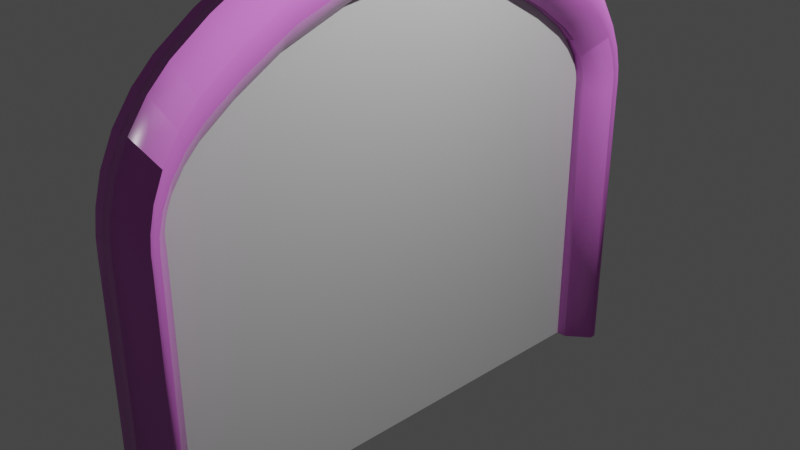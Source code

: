 # Source: Arch.blend  (saved by Blender 3.3.6; exported with 4.5.12 LTS)
import bpy
from mathutils import Matrix  # noqa: F401  (used for matrix-valued properties, if any)

bpy.ops.wm.read_factory_settings(use_empty=True)
scene = bpy.context.scene
scene.name = 'Scene'

# ---- collections
col_collection = bpy.data.collections.new('Collection'); scene.collection.children.link(col_collection)

# ---- images (referenced by path relative to the original .blend; pixels are not part of the script)
import os
ASSET_DIR = os.environ.get("B2B_ASSET_DIR", "")  # directory of the original .blend (textures are referenced by path, not embedded)
HERE = os.path.dirname(os.path.abspath(__file__))  # packed textures are extracted next to this script under _unpacked/

def load_image(name, relpath, width, height, colorspace="sRGB"):
    """Load a texture the original file referenced (path relative to the .blend, or extracted next to this script)."""
    p = next((c for c in (os.path.join(HERE, relpath), os.path.join(ASSET_DIR, relpath)) if relpath and os.path.exists(c)), "")
    if p:
        img = bpy.data.images.load(p, check_existing=True)
        img.name = name
    else:  # same state as the original file: an image datablock whose file is absent (Cycles renders it pink)
        img = bpy.data.images.new(name, width, height)
        img.source = "FILE"
        img.filepath = "//" + (relpath or name)
    img.colorspace_settings.name = colorspace
    return img
img_rock_030_rough_jpg = load_image('Rock_030_ROUGH.jpg', 'textures/Rock_030_ROUGH.jpg', 1024, 1024, 'sRGB')
img_rock_030_occ_jpg = load_image('Rock_030_OCC.jpg', 'textures/Rock_030_OCC.jpg', 1024, 1024, 'sRGB')
img_rock_030_color_jpg = load_image('Rock_030_COLOR.jpg', 'textures/Rock_030_COLOR.jpg', 1024, 1024, 'sRGB')
img_rock_030_norm_jpg = load_image('Rock_030_NORM.jpg', 'textures/Rock_030_NORM.jpg', 1024, 1024, 'sRGB')
img_rock_030_disp_png = load_image('Rock_030_DISP.png', 'textures/Rock_030_DISP.png', 1024, 1024, 'sRGB')

# ---- materials (node trees are filled in below, after node groups)
mat_stone = bpy.data.materials.new('Stone')
mat_stone.use_transparent_shadow = False
mat_portal = bpy.data.materials.new('Portal')
mat_portal.use_transparent_shadow = False

# ---- material node trees
mat_stone.use_nodes = True; mat_stone.node_tree.nodes.clear()
_N = mat_stone.node_tree.nodes; _L = mat_stone.node_tree.links
n0 = _N.new('ShaderNodeBsdfPrincipled'); n0.name = 'Principled BSDF'; n0.location = (10, 300)
n0.distribution = 'GGX'
n0.subsurface_method = 'RANDOM_WALK_SKIN'
n0.inputs[3].default_value = 1.45
n0.inputs[27].default_value = (0.0, 0.0, 0.0, 1.0)
n0.inputs[28].default_value = 1.0
n1 = _N.new('ShaderNodeOutputMaterial'); n1.name = 'Material Output'; n1.location = (300, 300)
n2 = _N.new('ShaderNodeNormalMap'); n2.name = 'Normal Map'; n2.location = (-217, -205)
n3 = _N.new('ShaderNodeTexImage'); n3.name = 'Image Texture.002'; n3.location = (-439, 94)
n3.image = img_rock_030_rough_jpg
n4 = _N.new('ShaderNodeMix'); n4.name = 'Mix'; n4.location = (-203, 333)
n4.data_type = 'RGBA'
n4.blend_type = 'MULTIPLY'
n5 = _N.new('ShaderNodeTexImage'); n5.name = 'Image Texture.003'; n5.location = (-705, 183)
n5.image = img_rock_030_occ_jpg
n6 = _N.new('ShaderNodeMix'); n6.name = 'Mix.001'; n6.location = (-454, 402)
n6.data_type = 'RGBA'
n7 = _N.new('ShaderNodeTexImage'); n7.name = 'Image Texture.004'; n7.location = (-967, 336)
n7.image = img_rock_030_color_jpg
n8 = _N.new('ShaderNodeRGBCurve'); n8.name = 'RGB Curves'; n8.location = (-952, 712)
n8.mapping.update()
n9 = _N.new('ShaderNodeTexImage'); n9.name = 'Image Texture'; n9.location = (-665, -188)
n9.image = img_rock_030_norm_jpg
n10 = _N.new('ShaderNodeTexImage'); n10.name = 'Image Texture.001'; n10.location = (-567, -508)
n10.image = img_rock_030_disp_png
n11 = _N.new('ShaderNodeDisplacement'); n11.name = 'Displacement'; n11.location = (-239, -417)
n11.inputs[2].default_value = 1.0
n12 = _N.new('ShaderNodeTexCoord'); n12.name = 'Texture Coordinate'; n12.location = (-1458, 73)
n13 = _N.new('ShaderNodeMapping'); n13.name = 'Mapping'; n13.location = (-1258, 100)
_L.new(n0.outputs[0], n1.inputs[0])
_L.new(n9.outputs[0], n2.inputs[1])
_L.new(n2.outputs[0], n0.inputs[5])
_L.new(n11.outputs[0], n1.inputs[2])
_L.new(n10.outputs[0], n11.inputs[0])
_L.new(n3.outputs[0], n0.inputs[2])
_L.new(n4.outputs[2], n0.inputs[0])
_L.new(n5.outputs[0], n4.inputs[7])
_L.new(n6.outputs[2], n4.inputs[6])
_L.new(n7.outputs[0], n6.inputs[7])
_L.new(n8.outputs[0], n6.inputs[6])
_L.new(n12.outputs[2], n13.inputs[0])
_L.new(n13.outputs[0], n7.inputs[0])
_L.new(n13.outputs[0], n5.inputs[0])
_L.new(n13.outputs[0], n3.inputs[0])
_L.new(n13.outputs[0], n9.inputs[0])
_L.new(n13.outputs[0], n10.inputs[0])
n1.is_active_output = True
mat_portal.use_nodes = True; mat_portal.node_tree.nodes.clear()
_N = mat_portal.node_tree.nodes; _L = mat_portal.node_tree.links
n0 = _N.new('ShaderNodeBsdfPrincipled'); n0.name = 'Principled BSDF'; n0.location = (10, 300)
n0.distribution = 'GGX'
n0.subsurface_method = 'RANDOM_WALK_SKIN'
n0.inputs[3].default_value = 1.45
n0.inputs[27].default_value = (0.0, 0.0, 0.0, 1.0)
n0.inputs[28].default_value = 1.0
n1 = _N.new('ShaderNodeOutputMaterial'); n1.name = 'Material Output'; n1.location = (300, 300)
_L.new(n0.outputs[0], n1.inputs[0])
n1.is_active_output = True

# ---- world
world_world = bpy.data.worlds.new('World'); scene.world = world_world
world_world.use_nodes = True; world_world.node_tree.nodes.clear()
_N = world_world.node_tree.nodes; _L = world_world.node_tree.links
n0 = _N.new('ShaderNodeOutputWorld'); n0.name = 'World Output'; n0.location = (300, 300)
n1 = _N.new('ShaderNodeBackground'); n1.name = 'Background'; n1.location = (10, 300)
n1.inputs[0].default_value = (0.05088, 0.05088, 0.05088, 1.0)
_L.new(n1.outputs[0], n0.inputs[0])
n0.is_active_output = True
world_world.color = (0.05088, 0.05088, 0.05088)
world_world.use_sun_shadow = False
world_world.sun_shadow_jitter_overblur = 0.0

# ---- cameras
cam_camera = bpy.data.cameras.new('Camera')
cam_camera.clip_end = 100.0
cam_camera.ortho_scale = 7.314

# ---- lights
light_light = bpy.data.lights.new('Light', 'POINT')
light_light.transmission_factor = 0.0
light_light.energy = 1000.0
light_light.shadow_soft_size = 0.1
light_light.shadow_maximum_resolution = 0.006
light_light.use_absolute_resolution = True

# ---- meshes
me_cube_013 = bpy.data.meshes.new('Cube.013')
me_cube_013.from_pydata([(0.0, 2.75, -2.528), (0.0, 2.75, 0.6965), (0.0, 3.25, -2.528), (0.0, 3.25, 0.6965), (0.0, 2.753, 0.7582), (0.0, 3.247, 0.8887), (0.0, 2.751, 0.8359), (0.0, 3.215, 1.136), (0.0, 2.726, 0.9682), (0.0, 3.133, 1.437), (0.0, 2.654, 1.149), (0.0, 2.987, 1.749), (0.0, 2.515, 1.357), (0.0, 2.78, 2.04), (0.0, 2.347, 1.53), (0.0, 2.552, 2.266), (0.0, 1.981, 1.797), (0.0, 2.15, 2.556), (0.0, 1.449, 2.108), (0.0, 1.558, 2.894), (0.0, 0.6251, 2.41), (0.0, 0.6662, 3.213), (0.0, 0.2487, 2.461), (0.0, 0.2513, 3.267), (0.429, 0.0, 2.768), (0.429, 0.1542, 2.767), (0.0, 0.0, 2.463), (0.0, 0.0, 3.269), (0.429, 0.1548, 2.964), (0.429, 0.0, 2.967), (0.3656, 2.957, -2.528), (0.1165, 2.75, -2.528), (0.3656, 2.955, 0.6965), (0.1165, 2.75, 0.6965), (0.1165, 3.25, -2.528), (0.3656, 3.034, -2.528), (0.1165, 3.25, 0.6965), (0.3656, 3.036, 0.6965), (0.1165, 3.247, 0.8887), (0.3656, 3.038, 0.8334), (0.3656, 2.956, 0.8119), (0.1165, 2.753, 0.7582), (0.1165, 3.215, 1.136), (0.3656, 3.022, 1.011), (0.3656, 2.944, 0.9605), (0.1165, 2.751, 0.8359), (0.1165, 3.133, 1.437), (0.3656, 2.967, 1.246), (0.3656, 2.894, 1.162), (0.1165, 2.726, 0.9682), (0.1165, 2.987, 1.749), (0.3656, 2.855, 1.512), (0.3656, 2.788, 1.391), (0.1165, 2.654, 1.149), (0.1165, 2.78, 2.04), (0.3656, 2.678, 1.779), (0.3656, 2.618, 1.623), (0.1165, 2.515, 1.357), (0.1165, 2.552, 2.266), (0.3656, 2.476, 1.993), (0.3656, 2.425, 1.807), (0.1165, 2.347, 1.53), (0.1165, 2.15, 2.556), (0.3656, 2.089, 2.282), (0.3656, 2.043, 2.073), (0.1165, 1.981, 1.797), (0.1165, 1.558, 2.894), (0.3656, 1.52, 2.617), (0.3656, 1.488, 2.388), (0.1165, 1.449, 2.108), (0.1165, 0.6662, 3.213), (0.3656, 0.6519, 2.933), (0.3656, 0.6396, 2.692), (0.1165, 0.6251, 2.41), (0.1165, 0.2513, 3.267), (0.3656, 0.2504, 2.989), (0.3656, 0.2496, 2.742), (0.1165, 0.2487, 2.461), (0.3656, 0.0, 2.992), (0.1165, 0.0, 3.269), (0.1165, 0.0, 2.463), (0.3656, 0.0, 2.743), (0.429, 0.2504, 2.989), (0.429, 0.2496, 2.742), (0.429, 0.0, 2.743), (0.429, 0.0, 2.992), (0.4071, 0.1548, 2.964), (0.4071, 0.1542, 2.767), (0.4071, 0.0, 2.768), (0.4071, 0.0, 2.967), (-0.429, 0.0, 2.768), (-0.429, 0.1542, 2.767), (-0.429, 0.1548, 2.964), (-0.429, 0.0, 2.967), (-0.3656, 2.957, -2.528), (-0.1165, 2.75, -2.528), (-0.3656, 2.955, 0.6965), (-0.1165, 2.75, 0.6965), (-0.1165, 3.25, -2.528), (-0.3656, 3.034, -2.528), (-0.1165, 3.25, 0.6965), (-0.3656, 3.036, 0.6965), (-0.1165, 3.247, 0.8887), (-0.3656, 3.038, 0.8334), (-0.3656, 2.956, 0.8119), (-0.1165, 2.753, 0.7582), (-0.1165, 3.215, 1.136), (-0.3656, 3.022, 1.011), (-0.3656, 2.944, 0.9605), (-0.1165, 2.751, 0.8359), (-0.1165, 3.133, 1.437), (-0.3656, 2.967, 1.246), (-0.3656, 2.894, 1.162), (-0.1165, 2.726, 0.9682), (-0.1165, 2.987, 1.749), (-0.3656, 2.855, 1.512), (-0.3656, 2.788, 1.391), (-0.1165, 2.654, 1.149), (-0.1165, 2.78, 2.04), (-0.3656, 2.678, 1.779), (-0.3656, 2.618, 1.623), (-0.1165, 2.515, 1.357), (-0.1165, 2.552, 2.266), (-0.3656, 2.476, 1.993), (-0.3656, 2.425, 1.807), (-0.1165, 2.347, 1.53), (-0.1165, 2.15, 2.556), (-0.3656, 2.089, 2.282), (-0.3656, 2.043, 2.073), (-0.1165, 1.981, 1.797), (-0.1165, 1.558, 2.894), (-0.3656, 1.52, 2.617), (-0.3656, 1.488, 2.388), (-0.1165, 1.449, 2.108), (-0.1165, 0.6662, 3.213), (-0.3656, 0.6519, 2.933), (-0.3656, 0.6396, 2.692), (-0.1165, 0.6251, 2.41), (-0.1165, 0.2513, 3.267), (-0.3656, 0.2504, 2.989), (-0.3656, 0.2496, 2.742), (-0.1165, 0.2487, 2.461), (-0.3656, 0.0, 2.992), (-0.1165, 0.0, 3.269), (-0.1165, 0.0, 2.463), (-0.3656, 0.0, 2.743), (-0.429, 0.2504, 2.989), (-0.429, 0.2496, 2.742), (-0.429, 0.0, 2.743), (-0.429, 0.0, 2.992), (-0.4071, 0.1548, 2.964), (-0.4071, 0.1542, 2.767), (-0.4071, 0.0, 2.768), (-0.4071, 0.0, 2.967), (0.0, -2.75, -2.528), (0.0, -2.75, 0.6965), (0.0, -3.25, -2.528), (0.0, -3.25, 0.6965), (0.0, -2.753, 0.7582), (0.0, -3.247, 0.8887), (0.0, -2.751, 0.8359), (0.0, -3.215, 1.136), (0.0, -2.726, 0.9682), (0.0, -3.133, 1.437), (0.0, -2.654, 1.149), (0.0, -2.987, 1.749), (0.0, -2.515, 1.357), (0.0, -2.78, 2.04), (0.0, -2.347, 1.53), (0.0, -2.552, 2.266), (0.0, -1.981, 1.797), (0.0, -2.15, 2.556), (0.0, -1.449, 2.108), (0.0, -1.558, 2.894), (0.0, -0.6251, 2.41), (0.0, -0.6662, 3.213), (0.0, -0.2487, 2.461), (0.0, -0.2513, 3.267), (0.429, -0.1542, 2.767), (0.429, -0.1548, 2.964), (0.3656, -2.957, -2.528), (0.1165, -2.75, -2.528), (0.3656, -2.955, 0.6965), (0.1165, -2.75, 0.6965), (0.1165, -3.25, -2.528), (0.3656, -3.034, -2.528), (0.1165, -3.25, 0.6965), (0.3656, -3.036, 0.6965), (0.1165, -3.247, 0.8887), (0.3656, -3.038, 0.8334), (0.3656, -2.956, 0.8119), (0.1165, -2.753, 0.7582), (0.1165, -3.215, 1.136), (0.3656, -3.022, 1.011), (0.3656, -2.944, 0.9605), (0.1165, -2.751, 0.8359), (0.1165, -3.133, 1.437), (0.3656, -2.967, 1.246), (0.3656, -2.894, 1.162), (0.1165, -2.726, 0.9682), (0.1165, -2.987, 1.749), (0.3656, -2.855, 1.512), (0.3656, -2.788, 1.391), (0.1165, -2.654, 1.149), (0.1165, -2.78, 2.04), (0.3656, -2.678, 1.779), (0.3656, -2.618, 1.623), (0.1165, -2.515, 1.357), (0.1165, -2.552, 2.266), (0.3656, -2.476, 1.993), (0.3656, -2.425, 1.807), (0.1165, -2.347, 1.53), (0.1165, -2.15, 2.556), (0.3656, -2.089, 2.282), (0.3656, -2.043, 2.073), (0.1165, -1.981, 1.797), (0.1165, -1.558, 2.894), (0.3656, -1.52, 2.617), (0.3656, -1.488, 2.388), (0.1165, -1.449, 2.108), (0.1165, -0.6662, 3.213), (0.3656, -0.6519, 2.933), (0.3656, -0.6396, 2.692), (0.1165, -0.6251, 2.41), (0.1165, -0.2513, 3.267), (0.3656, -0.2504, 2.989), (0.3656, -0.2496, 2.742), (0.1165, -0.2487, 2.461), (0.429, -0.2504, 2.989), (0.429, -0.2496, 2.742), (0.4071, -0.1548, 2.964), (0.4071, -0.1542, 2.767), (-0.429, -0.1542, 2.767), (-0.429, -0.1548, 2.964), (-0.3656, -2.957, -2.528), (-0.1165, -2.75, -2.528), (-0.3656, -2.955, 0.6965), (-0.1165, -2.75, 0.6965), (-0.1165, -3.25, -2.528), (-0.3656, -3.034, -2.528), (-0.1165, -3.25, 0.6965), (-0.3656, -3.036, 0.6965), (-0.1165, -3.247, 0.8887), (-0.3656, -3.038, 0.8334), (-0.3656, -2.956, 0.8119), (-0.1165, -2.753, 0.7582), (-0.1165, -3.215, 1.136), (-0.3656, -3.022, 1.011), (-0.3656, -2.944, 0.9605), (-0.1165, -2.751, 0.8359), (-0.1165, -3.133, 1.437), (-0.3656, -2.967, 1.246), (-0.3656, -2.894, 1.162), (-0.1165, -2.726, 0.9682), (-0.1165, -2.987, 1.749), (-0.3656, -2.855, 1.512), (-0.3656, -2.788, 1.391), (-0.1165, -2.654, 1.149), (-0.1165, -2.78, 2.04), (-0.3656, -2.678, 1.779), (-0.3656, -2.618, 1.623), (-0.1165, -2.515, 1.357), (-0.1165, -2.552, 2.266), (-0.3656, -2.476, 1.993), (-0.3656, -2.425, 1.807), (-0.1165, -2.347, 1.53), (-0.1165, -2.15, 2.556), (-0.3656, -2.089, 2.282), (-0.3656, -2.043, 2.073), (-0.1165, -1.981, 1.797), (-0.1165, -1.558, 2.894), (-0.3656, -1.52, 2.617), (-0.3656, -1.488, 2.388), (-0.1165, -1.449, 2.108), (-0.1165, -0.6662, 3.213), (-0.3656, -0.6519, 2.933), (-0.3656, -0.6396, 2.692), (-0.1165, -0.6251, 2.41), (-0.1165, -0.2513, 3.267), (-0.3656, -0.2504, 2.989), (-0.3656, -0.2496, 2.742), (-0.1165, -0.2487, 2.461), (-0.429, -0.2504, 2.989), (-0.429, -0.2496, 2.742), (-0.4071, -0.1548, 2.964), (-0.4071, -0.1542, 2.767)], [], [(0, 1, 3, 2), (36, 3, 5, 38), (31, 33, 1, 0), (32, 37, 39, 40), (35, 37, 32, 30), (3, 1, 4, 5), (42, 7, 9, 46), (2, 3, 36, 34), (38, 5, 7, 42), (1, 33, 41, 4), (6, 45, 49, 8), (40, 39, 43, 44), (4, 41, 45, 6), (5, 4, 6, 7), (9, 8, 10, 11), (7, 6, 8, 9), (46, 9, 11, 50), (44, 43, 47, 48), (54, 13, 15, 58), (50, 11, 13, 54), (48, 47, 51, 52), (8, 49, 53, 10), (12, 57, 61, 14), (52, 51, 55, 56), (10, 53, 57, 12), (11, 10, 12, 13), (62, 17, 19, 66), (13, 12, 14, 15), (58, 15, 17, 62), (56, 55, 59, 60), (64, 63, 67, 68), (60, 59, 63, 64), (14, 61, 65, 16), (15, 14, 16, 17), (18, 69, 73, 20), (16, 65, 69, 18), (17, 16, 18, 19), (66, 19, 21, 70), (74, 23, 27, 79), (19, 18, 20, 21), (70, 21, 23, 74), (68, 67, 71, 72), (22, 77, 80, 26), (72, 71, 75, 76), (20, 73, 77, 22), (21, 20, 22, 23), (23, 22, 26, 27), (78, 79, 27, 26, 80, 81), (37, 35, 34, 36), (33, 31, 30, 32), (32, 40, 41, 33), (39, 37, 36, 38), (40, 44, 45, 41), (43, 39, 38, 42), (42, 46, 47, 43), (49, 45, 44, 48), (48, 52, 53, 49), (51, 47, 46, 50), (52, 56, 57, 53), (55, 51, 50, 54), (54, 58, 59, 55), (61, 57, 56, 60), (60, 64, 65, 61), (63, 59, 58, 62), (67, 63, 62, 66), (69, 65, 64, 68), (66, 70, 71, 67), (73, 69, 68, 72), (72, 76, 77, 73), (75, 71, 70, 74), (74, 79, 78, 75), (80, 77, 76, 81), (2, 34, 35, 30, 31, 0), (75, 78, 85, 82), (76, 75, 82, 83), (81, 76, 83, 84), (28, 25, 83, 82), (25, 24, 84, 83), (29, 28, 82, 85), (87, 86, 89, 88), (24, 25, 87, 88), (28, 29, 89, 86), (25, 28, 86, 87), (100, 102, 5, 3), (95, 0, 1, 97), (96, 104, 103, 101), (99, 94, 96, 101), (106, 110, 9, 7), (2, 98, 100, 3), (102, 106, 7, 5), (1, 4, 105, 97), (6, 8, 113, 109), (104, 108, 107, 103), (4, 6, 109, 105), (110, 114, 11, 9), (108, 112, 111, 107), (118, 122, 15, 13), (114, 118, 13, 11), (112, 116, 115, 111), (8, 10, 117, 113), (12, 14, 125, 121), (116, 120, 119, 115), (10, 12, 121, 117), (126, 130, 19, 17), (122, 126, 17, 15), (120, 124, 123, 119), (128, 132, 131, 127), (124, 128, 127, 123), (14, 16, 129, 125), (18, 20, 137, 133), (16, 18, 133, 129), (130, 134, 21, 19), (138, 143, 27, 23), (134, 138, 23, 21), (132, 136, 135, 131), (22, 26, 144, 141), (136, 140, 139, 135), (20, 22, 141, 137), (142, 145, 144, 26, 27, 143), (101, 100, 98, 99), (97, 96, 94, 95), (96, 97, 105, 104), (103, 102, 100, 101), (104, 105, 109, 108), (107, 106, 102, 103), (106, 107, 111, 110), (113, 112, 108, 109), (112, 113, 117, 116), (115, 114, 110, 111), (116, 117, 121, 120), (119, 118, 114, 115), (118, 119, 123, 122), (125, 124, 120, 121), (124, 125, 129, 128), (127, 126, 122, 123), (131, 130, 126, 127), (133, 132, 128, 129), (130, 131, 135, 134), (137, 136, 132, 133), (136, 137, 141, 140), (139, 138, 134, 135), (138, 139, 142, 143), (144, 145, 140, 141), (2, 0, 95, 94, 99, 98), (139, 146, 149, 142), (140, 147, 146, 139), (145, 148, 147, 140), (92, 146, 147, 91), (91, 147, 148, 90), (93, 149, 146, 92), (151, 152, 153, 150), (90, 152, 151, 91), (92, 150, 153, 93), (91, 151, 150, 92), (154, 156, 157, 155), (186, 188, 159, 157), (181, 154, 155, 183), (182, 190, 189, 187), (185, 180, 182, 187), (157, 159, 158, 155), (192, 196, 163, 161), (156, 184, 186, 157), (188, 192, 161, 159), (155, 158, 191, 183), (160, 162, 199, 195), (190, 194, 193, 189), (158, 160, 195, 191), (159, 161, 160, 158), (163, 165, 164, 162), (161, 163, 162, 160), (196, 200, 165, 163), (194, 198, 197, 193), (204, 208, 169, 167), (200, 204, 167, 165), (198, 202, 201, 197), (162, 164, 203, 199), (166, 168, 211, 207), (202, 206, 205, 201), (164, 166, 207, 203), (165, 167, 166, 164), (212, 216, 173, 171), (167, 169, 168, 166), (208, 212, 171, 169), (206, 210, 209, 205), (214, 218, 217, 213), (210, 214, 213, 209), (168, 170, 215, 211), (169, 171, 170, 168), (172, 174, 223, 219), (170, 172, 219, 215), (171, 173, 172, 170), (216, 220, 175, 173), (224, 79, 27, 177), (173, 175, 174, 172), (220, 224, 177, 175), (218, 222, 221, 217), (176, 26, 80, 227), (222, 226, 225, 221), (174, 176, 227, 223), (175, 177, 176, 174), (177, 27, 26, 176), (187, 186, 184, 185), (183, 182, 180, 181), (182, 183, 191, 190), (189, 188, 186, 187), (190, 191, 195, 194), (193, 192, 188, 189), (192, 193, 197, 196), (199, 198, 194, 195), (198, 199, 203, 202), (201, 200, 196, 197), (202, 203, 207, 206), (205, 204, 200, 201), (204, 205, 209, 208), (211, 210, 206, 207), (210, 211, 215, 214), (213, 212, 208, 209), (217, 216, 212, 213), (219, 218, 214, 215), (216, 217, 221, 220), (223, 222, 218, 219), (222, 223, 227, 226), (225, 224, 220, 221), (224, 225, 78, 79), (80, 81, 226, 227), (156, 154, 181, 180, 185, 184), (225, 228, 85, 78), (226, 229, 228, 225), (81, 84, 229, 226), (179, 228, 229, 178), (178, 229, 84, 24), (29, 85, 228, 179), (231, 88, 89, 230), (24, 88, 231, 178), (179, 230, 89, 29), (178, 231, 230, 179), (240, 157, 159, 242), (235, 237, 155, 154), (236, 241, 243, 244), (239, 241, 236, 234), (246, 161, 163, 250), (156, 157, 240, 238), (242, 159, 161, 246), (155, 237, 245, 158), (160, 249, 253, 162), (244, 243, 247, 248), (158, 245, 249, 160), (250, 163, 165, 254), (248, 247, 251, 252), (258, 167, 169, 262), (254, 165, 167, 258), (252, 251, 255, 256), (162, 253, 257, 164), (166, 261, 265, 168), (256, 255, 259, 260), (164, 257, 261, 166), (266, 171, 173, 270), (262, 169, 171, 266), (260, 259, 263, 264), (268, 267, 271, 272), (264, 263, 267, 268), (168, 265, 269, 170), (172, 273, 277, 174), (170, 269, 273, 172), (270, 173, 175, 274), (278, 177, 27, 143), (274, 175, 177, 278), (272, 271, 275, 276), (176, 281, 144, 26), (276, 275, 279, 280), (174, 277, 281, 176), (241, 239, 238, 240), (237, 235, 234, 236), (236, 244, 245, 237), (243, 241, 240, 242), (244, 248, 249, 245), (247, 243, 242, 246), (246, 250, 251, 247), (253, 249, 248, 252), (252, 256, 257, 253), (255, 251, 250, 254), (256, 260, 261, 257), (259, 255, 254, 258), (258, 262, 263, 259), (265, 261, 260, 264), (264, 268, 269, 265), (267, 263, 262, 266), (271, 267, 266, 270), (273, 269, 268, 272), (270, 274, 275, 271), (277, 273, 272, 276), (276, 280, 281, 277), (279, 275, 274, 278), (278, 143, 142, 279), (144, 281, 280, 145), (156, 238, 239, 234, 235, 154), (279, 142, 149, 282), (280, 279, 282, 283), (145, 280, 283, 148), (233, 232, 283, 282), (232, 90, 148, 283), (93, 233, 282, 149), (285, 284, 153, 152), (90, 232, 285, 152), (233, 93, 153, 284), (232, 233, 284, 285), (0, 154, 155, 158, 160, 162, 164, 166, 168, 170, 172, 174, 176, 26, 22, 20, 18, 16, 14, 12, 10, 8, 6, 4, 1)])
me_cube_013.polygons.foreach_set('use_smooth', [1, 1, 1, 1, 1, 1, 1, 1, 1, 1, 1, 1, 1, 1, 1, 1, 1, 1, 1, 1, 1, 1, 1, 1, 1, 1, 1, 1, 1, 1, 1, 1, 1, 1, 1, 1, 1, 1, 1, 1, 1, 1, 1, 1, 1, 1, 1, 1, 1, 1, 1, 1, 1, 1, 1, 1, 1, 1, 1, 1, 1, 1, 1, 1, 1, 1, 1, 1, 1, 1, 1, 1, 1, 1, 1, 1, 1, 1, 1, 1, 1, 1, 1, 1, 1, 1, 1, 1, 1, 1, 1, 1, 1, 1, 1, 1, 1, 1, 1, 1, 1, 1, 1, 1, 1, 1, 1, 1, 1, 1, 1, 1, 1, 1, 1, 1, 1, 1, 1, 1, 1, 1, 1, 1, 1, 1, 1, 1, 1, 1, 1, 1, 1, 1, 1, 1, 1, 1, 1, 1, 1, 1, 1, 1, 1, 1, 1, 1, 1, 1, 1, 1, 1, 1, 1, 1, 1, 1, 1, 1, 1, 1, 1, 1, 1, 1, 1, 1, 1, 1, 1, 1, 1, 1, 1, 1, 1, 1, 1, 1, 1, 1, 1, 1, 1, 1, 1, 1, 1, 1, 1, 1, 1, 1, 1, 1, 1, 1, 1, 1, 1, 1, 1, 1, 1, 1, 1, 1, 1, 1, 1, 1, 1, 1, 1, 1, 1, 1, 1, 1, 1, 1, 1, 1, 1, 1, 1, 1, 1, 1, 1, 1, 1, 1, 1, 1, 1, 1, 1, 1, 1, 1, 1, 1, 1, 1, 1, 1, 1, 1, 1, 1, 1, 1, 1, 1, 1, 1, 1, 1, 1, 1, 1, 1, 1, 1, 1, 1, 1, 1, 1, 1, 1, 1, 1, 1, 1, 1, 1, 1, 1, 1, 1, 1, 1, 1, 1, 1, 1, 1, 1, 1, 1, 1, 1, 1, 1, 1, 1, 1, 1, 1, 1, 1, 1, 1, 0])
me_cube_013.polygons.foreach_set('material_index', [0, 0, 0, 0, 0, 0, 0, 0, 0, 0, 0, 0, 0, 0, 0, 0, 0, 0, 0, 0, 0, 0, 0, 0, 0, 0, 0, 0, 0, 0, 0, 0, 0, 0, 0, 0, 0, 0, 0, 0, 0, 0, 0, 0, 0, 0, 0, 0, 0, 0, 0, 0, 0, 0, 0, 0, 0, 0, 0, 0, 0, 0, 0, 0, 0, 0, 0, 0, 0, 0, 0, 0, 0, 0, 0, 0, 0, 0, 0, 0, 0, 0, 0, 0, 0, 0, 0, 0, 0, 0, 0, 0, 0, 0, 0, 0, 0, 0, 0, 0, 0, 0, 0, 0, 0, 0, 0, 0, 0, 0, 0, 0, 0, 0, 0, 0, 0, 0, 0, 0, 0, 0, 0, 0, 0, 0, 0, 0, 0, 0, 0, 0, 0, 0, 0, 0, 0, 0, 0, 0, 0, 0, 0, 0, 0, 0, 0, 0, 0, 0, 0, 0, 0, 0, 0, 0, 0, 0, 0, 0, 0, 0, 0, 0, 0, 0, 0, 0, 0, 0, 0, 0, 0, 0, 0, 0, 0, 0, 0, 0, 0, 0, 0, 0, 0, 0, 0, 0, 0, 0, 0, 0, 0, 0, 0, 0, 0, 0, 0, 0, 0, 0, 0, 0, 0, 0, 0, 0, 0, 0, 0, 0, 0, 0, 0, 0, 0, 0, 0, 0, 0, 0, 0, 0, 0, 0, 0, 0, 0, 0, 0, 0, 0, 0, 0, 0, 0, 0, 0, 0, 0, 0, 0, 0, 0, 0, 0, 0, 0, 0, 0, 0, 0, 0, 0, 0, 0, 0, 0, 0, 0, 0, 0, 0, 0, 0, 0, 0, 0, 0, 0, 0, 0, 0, 0, 0, 0, 0, 0, 0, 0, 0, 0, 0, 0, 0, 0, 0, 0, 0, 0, 0, 0, 0, 0, 0, 0, 0, 0, 0, 0, 0, 0, 0, 0, 0, 1])
_uv = me_cube_013.uv_layers.new(name='UVMap')
_uv.uv.foreach_set('vector', [0.3418, 0.03631, 0.1077, 0.4612, 0.04178, 0.4249, 0.2759, 0.0, 0.7112, 0.4804, 0.7287, 0.4804, 0.7287, 0.5091, 0.7112, 0.5091, 0.7662, 0.5875, 0.7662, 0.1037, 0.7838, 0.1037, 0.7838, 0.5875, 0.4266, 0.5597, 0.4162, 0.5659, 0.4055, 0.5483, 0.4177, 0.5449, 0.6637, 0.9832, 0.4162, 0.5659, 0.4266, 0.5597, 0.6737, 0.9773, 0.04178, 0.4249, 0.1077, 0.4612, 0.1028, 0.4691, 0.02826, 0.4505, 0.7112, 0.5466, 0.7287, 0.5466, 0.7287, 0.5932, 0.7112, 0.5932, 0.7287, 0.0, 0.7287, 0.4804, 0.7112, 0.4804, 0.7112, 0.0, 0.7112, 0.5091, 0.7287, 0.5091, 0.7287, 0.5466, 0.7112, 0.5466, 0.7838, 0.1037, 0.7662, 0.1037, 0.7662, 0.09447, 0.7838, 0.09447, 0.7838, 0.0828, 0.7662, 0.0828, 0.7662, 0.06266, 0.7838, 0.06266, 0.4177, 0.5449, 0.4055, 0.5483, 0.3939, 0.5241, 0.4079, 0.5247, 0.7838, 0.09447, 0.7662, 0.09447, 0.7662, 0.0828, 0.7838, 0.0828, 0.02826, 0.4505, 0.1028, 0.4691, 0.09736, 0.4795, 0.0144, 0.4854, 0.003432, 0.5311, 0.09108, 0.4988, 0.08756, 0.5278, 0.0, 0.5827, 0.0144, 0.4854, 0.09736, 0.4795, 0.09108, 0.4988, 0.003432, 0.5311, 0.7112, 0.5932, 0.7287, 0.5932, 0.7287, 0.6428, 0.7112, 0.6428, 0.4079, 0.5247, 0.3939, 0.5241, 0.3829, 0.4895, 0.3989, 0.4948, 0.7838, 0.0, 0.8013, 0.0, 0.8013, 0.03951, 0.7838, 0.03951, 0.7112, 0.6428, 0.7287, 0.6428, 0.7287, 0.6905, 0.7112, 0.6905, 0.3989, 0.4948, 0.3829, 0.4895, 0.3771, 0.4465, 0.3951, 0.457, 0.7838, 0.06266, 0.7662, 0.06266, 0.7662, 0.03476, 0.7838, 0.03476, 0.8013, 0.0, 0.8188, 0.0, 0.8188, 0.02873, 0.8013, 0.02873, 0.3951, 0.457, 0.3771, 0.4465, 0.3795, 0.3984, 0.3992, 0.4139, 0.7838, 0.03476, 0.7662, 0.03476, 0.7662, 0.001882, 0.7838, 0.001882, 0.0, 0.5827, 0.08756, 0.5278, 0.09074, 0.5654, 0.006153, 0.6362, 0.7838, 0.1065, 0.8013, 0.1065, 0.8013, 0.2029, 0.7838, 0.2029, 0.006153, 0.6362, 0.09074, 0.5654, 0.1002, 0.6004, 0.0198, 0.6824, 0.7838, 0.03951, 0.8013, 0.03951, 0.8013, 0.1065, 0.7838, 0.1065, 0.3992, 0.4139, 0.3795, 0.3984, 0.3892, 0.3552, 0.4102, 0.3752, 0.4392, 0.3115, 0.4171, 0.288, 0.4652, 0.201, 0.4869, 0.2282, 0.4102, 0.3752, 0.3892, 0.3552, 0.4171, 0.288, 0.4392, 0.3115, 0.8013, 0.02873, 0.8188, 0.02873, 0.8188, 0.08915, 0.8013, 0.08915, 0.0198, 0.6824, 0.1002, 0.6004, 0.1291, 0.6621, 0.05176, 0.7498, 0.8013, 0.1753, 0.8188, 0.1753, 0.8188, 0.3046, 0.8013, 0.3046, 0.8013, 0.08915, 0.8188, 0.08915, 0.8188, 0.1753, 0.8013, 0.1753, 0.05176, 0.7498, 0.1291, 0.6621, 0.1767, 0.7417, 0.1052, 0.8374, 0.7838, 0.2029, 0.8013, 0.2029, 0.8013, 0.3433, 0.7838, 0.3433, 0.7838, 0.4062, 0.8013, 0.4062, 0.8013, 0.4435, 0.7838, 0.4435, 0.1052, 0.8374, 0.1767, 0.7417, 0.2633, 0.8413, 0.1996, 0.9442, 0.7838, 0.3433, 0.8013, 0.3433, 0.8013, 0.4062, 0.7838, 0.4062, 0.4869, 0.2282, 0.4652, 0.201, 0.5533, 0.09354, 0.5734, 0.1237, 0.8013, 0.3618, 0.8188, 0.3618, 0.8188, 0.3988, 0.8013, 0.3988, 0.5734, 0.1237, 0.5533, 0.09354, 0.601, 0.05555, 0.6201, 0.08745, 0.8013, 0.3046, 0.8188, 0.3046, 0.8188, 0.3618, 0.8013, 0.3618, 0.1996, 0.9442, 0.2633, 0.8413, 0.3092, 0.8754, 0.2503, 0.9814, 0.2503, 0.9814, 0.3092, 0.8754, 0.3418, 0.8938, 0.2833, 1.0, 0.7838, 0.6692, 0.7463, 0.7108, 0.7287, 0.7108, 0.7287, 0.5898, 0.7463, 0.5898, 0.7838, 0.6318, 0.6737, 0.4849, 0.6737, 0.004532, 0.7112, 0.0, 0.7112, 0.4804, 0.7662, 0.1037, 0.7662, 0.5875, 0.7287, 0.5898, 0.7287, 0.1061, 0.7287, 0.1061, 0.7287, 0.08875, 0.7662, 0.09447, 0.7662, 0.1037, 0.6737, 0.5053, 0.6737, 0.4849, 0.7112, 0.4804, 0.7112, 0.5091, 0.7287, 0.08875, 0.7287, 0.06631, 0.7662, 0.0828, 0.7662, 0.09447, 0.6737, 0.5321, 0.6737, 0.5053, 0.7112, 0.5091, 0.7112, 0.5466, 0.7112, 0.5466, 0.7112, 0.5932, 0.6737, 0.5683, 0.6737, 0.5321, 0.7662, 0.06266, 0.7662, 0.0828, 0.7287, 0.06631, 0.7287, 0.03556, 0.7287, 0.03556, 0.7287, 0.0, 0.7662, 0.03476, 0.7662, 0.06266, 0.6737, 0.6101, 0.6737, 0.5683, 0.7112, 0.5932, 0.7112, 0.6428, 0.3951, 0.457, 0.3992, 0.4139, 0.433, 0.4404, 0.431, 0.4781, 0.3795, 0.3984, 0.3771, 0.4465, 0.3418, 0.4259, 0.3463, 0.3723, 0.3463, 0.3723, 0.3585, 0.3257, 0.3892, 0.3552, 0.3795, 0.3984, 0.4414, 0.4052, 0.433, 0.4404, 0.3992, 0.4139, 0.4102, 0.3752, 0.4102, 0.3752, 0.4392, 0.3115, 0.4684, 0.3426, 0.4414, 0.4052, 0.4171, 0.288, 0.3892, 0.3552, 0.3585, 0.3257, 0.3883, 0.2573, 0.4652, 0.201, 0.4171, 0.288, 0.3883, 0.2573, 0.4389, 0.1681, 0.5134, 0.2615, 0.4684, 0.3426, 0.4392, 0.3115, 0.4869, 0.2282, 0.4389, 0.1681, 0.53, 0.05839, 0.5533, 0.09354, 0.4652, 0.201, 0.5969, 0.1592, 0.5134, 0.2615, 0.4869, 0.2282, 0.5734, 0.1237, 0.5734, 0.1237, 0.6201, 0.08745, 0.6417, 0.1237, 0.5969, 0.1592, 0.601, 0.05555, 0.5533, 0.09354, 0.53, 0.05839, 0.5796, 0.01959, 0.5796, 0.01959, 0.6119, 0.0, 0.6332, 0.03589, 0.601, 0.05555, 0.6737, 0.1044, 0.6417, 0.1237, 0.6201, 0.08745, 0.6523, 0.06815, 0.6737, 0.6905, 0.6913, 0.6905, 0.7287, 0.7226, 0.7287, 0.7341, 0.6913, 0.7649, 0.6737, 0.7649, 0.7758, 0.7108, 0.7758, 0.748, 0.7662, 0.748, 0.7662, 0.7108, 0.7616, 0.7485, 0.7616, 0.7853, 0.752, 0.7853, 0.752, 0.7485, 0.7662, 0.7852, 0.7662, 0.748, 0.7758, 0.748, 0.7758, 0.7852, 0.7329, 0.7341, 0.7625, 0.7341, 0.7662, 0.7485, 0.7291, 0.7484, 0.7625, 0.7341, 0.7625, 0.7109, 0.7662, 0.7109, 0.7662, 0.7485, 0.7326, 0.7108, 0.7329, 0.7341, 0.7291, 0.7484, 0.7287, 0.7108, 0.752, 0.7485, 0.752, 0.7782, 0.7287, 0.7785, 0.7288, 0.7486, 0.7758, 0.7568, 0.7758, 0.7339, 0.779, 0.7339, 0.779, 0.7568, 0.779, 0.7108, 0.779, 0.7339, 0.7758, 0.7339, 0.7758, 0.7108, 0.7649, 0.7485, 0.7649, 0.7781, 0.7616, 0.7781, 0.7616, 0.7485, 0.7112, 0.4804, 0.7112, 0.5091, 0.7287, 0.5091, 0.7287, 0.4804, 0.7662, 0.5875, 0.7838, 0.5875, 0.7838, 0.1037, 0.7662, 0.1037, 0.4266, 0.5597, 0.4177, 0.5449, 0.4055, 0.5483, 0.4162, 0.5659, 0.6637, 0.9832, 0.6737, 0.9773, 0.4266, 0.5597, 0.4162, 0.5659, 0.7112, 0.5466, 0.7112, 0.5932, 0.7287, 0.5932, 0.7287, 0.5466, 0.7287, 0.0, 0.7112, 0.0, 0.7112, 0.4804, 0.7287, 0.4804, 0.7112, 0.5091, 0.7112, 0.5466, 0.7287, 0.5466, 0.7287, 0.5091, 0.7838, 0.1037, 0.7838, 0.09447, 0.7662, 0.09447, 0.7662, 0.1037, 0.7838, 0.0828, 0.7838, 0.06266, 0.7662, 0.06266, 0.7662, 0.0828, 0.4177, 0.5449, 0.4079, 0.5247, 0.3939, 0.5241, 0.4055, 0.5483, 0.7838, 0.09447, 0.7838, 0.0828, 0.7662, 0.0828, 0.7662, 0.09447, 0.7112, 0.5932, 0.7112, 0.6428, 0.7287, 0.6428, 0.7287, 0.5932, 0.4079, 0.5247, 0.3989, 0.4948, 0.3829, 0.4895, 0.3939, 0.5241, 0.7838, 0.0, 0.7838, 0.03951, 0.8013, 0.03951, 0.8013, 0.0, 0.7112, 0.6428, 0.7112, 0.6905, 0.7287, 0.6905, 0.7287, 0.6428, 0.3989, 0.4948, 0.3951, 0.457, 0.3771, 0.4465, 0.3829, 0.4895, 0.7838, 0.06266, 0.7838, 0.03476, 0.7662, 0.03476, 0.7662, 0.06266, 0.8013, 0.0, 0.8013, 0.02873, 0.8188, 0.02873, 0.8188, 0.0, 0.3951, 0.457, 0.3992, 0.4139, 0.3795, 0.3984, 0.3771, 0.4465, 0.7838, 0.03476, 0.7838, 0.001882, 0.7662, 0.001882, 0.7662, 0.03476, 0.7838, 0.1065, 0.7838, 0.2029, 0.8013, 0.2029, 0.8013, 0.1065, 0.7838, 0.03951, 0.7838, 0.1065, 0.8013, 0.1065, 0.8013, 0.03951, 0.3992, 0.4139, 0.4102, 0.3752, 0.3892, 0.3552, 0.3795, 0.3984, 0.4392, 0.3115, 0.4869, 0.2282, 0.4652, 0.201, 0.4171, 0.288, 0.4102, 0.3752, 0.4392, 0.3115, 0.4171, 0.288, 0.3892, 0.3552, 0.8013, 0.02873, 0.8013, 0.08915, 0.8188, 0.08915, 0.8188, 0.02873, 0.8013, 0.1753, 0.8013, 0.3046, 0.8188, 0.3046, 0.8188, 0.1753, 0.8013, 0.08915, 0.8013, 0.1753, 0.8188, 0.1753, 0.8188, 0.08915, 0.7838, 0.2029, 0.7838, 0.3433, 0.8013, 0.3433, 0.8013, 0.2029, 0.7838, 0.4062, 0.7838, 0.4435, 0.8013, 0.4435, 0.8013, 0.4062, 0.7838, 0.3433, 0.7838, 0.4062, 0.8013, 0.4062, 0.8013, 0.3433, 0.4869, 0.2282, 0.5734, 0.1237, 0.5533, 0.09354, 0.4652, 0.201, 0.8013, 0.3618, 0.8013, 0.3988, 0.8188, 0.3988, 0.8188, 0.3618, 0.5734, 0.1237, 0.6201, 0.08745, 0.601, 0.05555, 0.5533, 0.09354, 0.8013, 0.3046, 0.8013, 0.3618, 0.8188, 0.3618, 0.8188, 0.3046, 0.7838, 0.6692, 0.7838, 0.6318, 0.7463, 0.5898, 0.7287, 0.5898, 0.7287, 0.7108, 0.7463, 0.7108, 0.6737, 0.4849, 0.7112, 0.4804, 0.7112, 0.0, 0.6737, 0.004532, 0.7662, 0.1037, 0.7287, 0.1061, 0.7287, 0.5898, 0.7662, 0.5875, 0.7287, 0.1061, 0.7662, 0.1037, 0.7662, 0.09447, 0.7287, 0.08875, 0.6737, 0.5053, 0.7112, 0.5091, 0.7112, 0.4804, 0.6737, 0.4849, 0.7287, 0.08875, 0.7662, 0.09447, 0.7662, 0.0828, 0.7287, 0.06631, 0.6737, 0.5321, 0.7112, 0.5466, 0.7112, 0.5091, 0.6737, 0.5053, 0.7112, 0.5466, 0.6737, 0.5321, 0.6737, 0.5683, 0.7112, 0.5932, 0.7662, 0.06266, 0.7287, 0.03556, 0.7287, 0.06631, 0.7662, 0.0828, 0.7287, 0.03556, 0.7662, 0.06266, 0.7662, 0.03476, 0.7287, 0.0, 0.6737, 0.6101, 0.7112, 0.6428, 0.7112, 0.5932, 0.6737, 0.5683, 0.3951, 0.457, 0.431, 0.4781, 0.433, 0.4404, 0.3992, 0.4139, 0.3795, 0.3984, 0.3463, 0.3723, 0.3418, 0.4259, 0.3771, 0.4465, 0.3463, 0.3723, 0.3795, 0.3984, 0.3892, 0.3552, 0.3585, 0.3257, 0.4414, 0.4052, 0.4102, 0.3752, 0.3992, 0.4139, 0.433, 0.4404, 0.4102, 0.3752, 0.4414, 0.4052, 0.4684, 0.3426, 0.4392, 0.3115, 0.4171, 0.288, 0.3883, 0.2573, 0.3585, 0.3257, 0.3892, 0.3552, 0.4652, 0.201, 0.4389, 0.1681, 0.3883, 0.2573, 0.4171, 0.288, 0.5134, 0.2615, 0.4869, 0.2282, 0.4392, 0.3115, 0.4684, 0.3426, 0.4389, 0.1681, 0.4652, 0.201, 0.5533, 0.09354, 0.53, 0.05839, 0.5969, 0.1592, 0.5734, 0.1237, 0.4869, 0.2282, 0.5134, 0.2615, 0.5734, 0.1237, 0.5969, 0.1592, 0.6417, 0.1237, 0.6201, 0.08745, 0.601, 0.05555, 0.5796, 0.01959, 0.53, 0.05839, 0.5533, 0.09354, 0.5796, 0.01959, 0.601, 0.05555, 0.6332, 0.03589, 0.6119, 0.0, 0.6737, 0.1044, 0.6523, 0.06815, 0.6201, 0.08745, 0.6417, 0.1237, 0.6737, 0.6905, 0.6737, 0.7649, 0.6913, 0.7649, 0.7287, 0.7341, 0.7287, 0.7226, 0.6913, 0.6905, 0.7758, 0.7108, 0.7662, 0.7108, 0.7662, 0.748, 0.7758, 0.748, 0.7616, 0.7485, 0.752, 0.7485, 0.752, 0.7853, 0.7616, 0.7853, 0.7662, 0.7852, 0.7758, 0.7852, 0.7758, 0.748, 0.7662, 0.748, 0.7329, 0.7341, 0.7291, 0.7484, 0.7662, 0.7485, 0.7625, 0.7341, 0.7625, 0.7341, 0.7662, 0.7485, 0.7662, 0.7109, 0.7625, 0.7109, 0.7326, 0.7108, 0.7287, 0.7108, 0.7291, 0.7484, 0.7329, 0.7341, 0.752, 0.7485, 0.7288, 0.7486, 0.7287, 0.7785, 0.752, 0.7782, 0.7758, 0.7568, 0.779, 0.7568, 0.779, 0.7339, 0.7758, 0.7339, 0.779, 0.7108, 0.7758, 0.7108, 0.7758, 0.7339, 0.779, 0.7339, 0.7649, 0.7485, 0.7616, 0.7485, 0.7616, 0.7781, 0.7649, 0.7781, 0.3418, 0.03631, 0.2759, 0.0, 0.04178, 0.4249, 0.1077, 0.4612, 0.7112, 0.4804, 0.7112, 0.5091, 0.7287, 0.5091, 0.7287, 0.4804, 0.7662, 0.5875, 0.7838, 0.5875, 0.7838, 0.1037, 0.7662, 0.1037, 0.4266, 0.5597, 0.4177, 0.5449, 0.4055, 0.5483, 0.4162, 0.5659, 0.6637, 0.9832, 0.6737, 0.9773, 0.4266, 0.5597, 0.4162, 0.5659, 0.04178, 0.4249, 0.02826, 0.4505, 0.1028, 0.4691, 0.1077, 0.4612, 0.7112, 0.5466, 0.7112, 0.5932, 0.7287, 0.5932, 0.7287, 0.5466, 0.7287, 0.0, 0.7112, 0.0, 0.7112, 0.4804, 0.7287, 0.4804, 0.7112, 0.5091, 0.7112, 0.5466, 0.7287, 0.5466, 0.7287, 0.5091, 0.7838, 0.1037, 0.7838, 0.09447, 0.7662, 0.09447, 0.7662, 0.1037, 0.7838, 0.0828, 0.7838, 0.06266, 0.7662, 0.06266, 0.7662, 0.0828, 0.4177, 0.5449, 0.4079, 0.5247, 0.3939, 0.5241, 0.4055, 0.5483, 0.7838, 0.09447, 0.7838, 0.0828, 0.7662, 0.0828, 0.7662, 0.09447, 0.02826, 0.4505, 0.0144, 0.4854, 0.09736, 0.4795, 0.1028, 0.4691, 0.003432, 0.5311, 0.0, 0.5827, 0.08756, 0.5278, 0.09108, 0.4988, 0.0144, 0.4854, 0.003432, 0.5311, 0.09108, 0.4988, 0.09736, 0.4795, 0.7112, 0.5932, 0.7112, 0.6428, 0.7287, 0.6428, 0.7287, 0.5932, 0.4079, 0.5247, 0.3989, 0.4948, 0.3829, 0.4895, 0.3939, 0.5241, 0.7838, 0.0, 0.7838, 0.03951, 0.8013, 0.03951, 0.8013, 0.0, 0.7112, 0.6428, 0.7112, 0.6905, 0.7287, 0.6905, 0.7287, 0.6428, 0.3989, 0.4948, 0.3951, 0.457, 0.3771, 0.4465, 0.3829, 0.4895, 0.7838, 0.06266, 0.7838, 0.03476, 0.7662, 0.03476, 0.7662, 0.06266, 0.8013, 0.0, 0.8013, 0.02873, 0.8188, 0.02873, 0.8188, 0.0, 0.3951, 0.457, 0.3992, 0.4139, 0.3795, 0.3984, 0.3771, 0.4465, 0.7838, 0.03476, 0.7838, 0.001882, 0.7662, 0.001882, 0.7662, 0.03476, 0.0, 0.5827, 0.006153, 0.6362, 0.09074, 0.5654, 0.08756, 0.5278, 0.7838, 0.1065, 0.7838, 0.2029, 0.8013, 0.2029, 0.8013, 0.1065, 0.006153, 0.6362, 0.0198, 0.6824, 0.1002, 0.6004, 0.09074, 0.5654, 0.7838, 0.03951, 0.7838, 0.1065, 0.8013, 0.1065, 0.8013, 0.03951, 0.3992, 0.4139, 0.4102, 0.3752, 0.3892, 0.3552, 0.3795, 0.3984, 0.4392, 0.3115, 0.4869, 0.2282, 0.4652, 0.201, 0.4171, 0.288, 0.4102, 0.3752, 0.4392, 0.3115, 0.4171, 0.288, 0.3892, 0.3552, 0.8013, 0.02873, 0.8013, 0.08915, 0.8188, 0.08915, 0.8188, 0.02873, 0.0198, 0.6824, 0.05176, 0.7498, 0.1291, 0.6621, 0.1002, 0.6004, 0.8013, 0.1753, 0.8013, 0.3046, 0.8188, 0.3046, 0.8188, 0.1753, 0.8013, 0.08915, 0.8013, 0.1753, 0.8188, 0.1753, 0.8188, 0.08915, 0.05176, 0.7498, 0.1052, 0.8374, 0.1767, 0.7417, 0.1291, 0.6621, 0.7838, 0.2029, 0.7838, 0.3433, 0.8013, 0.3433, 0.8013, 0.2029, 0.7838, 0.4062, 0.7838, 0.4435, 0.8013, 0.4435, 0.8013, 0.4062, 0.1052, 0.8374, 0.1996, 0.9442, 0.2633, 0.8413, 0.1767, 0.7417, 0.7838, 0.3433, 0.7838, 0.4062, 0.8013, 0.4062, 0.8013, 0.3433, 0.4869, 0.2282, 0.5734, 0.1237, 0.5533, 0.09354, 0.4652, 0.201, 0.8013, 0.3618, 0.8013, 0.3988, 0.8188, 0.3988, 0.8188, 0.3618, 0.5734, 0.1237, 0.6201, 0.08745, 0.601, 0.05555, 0.5533, 0.09354, 0.8013, 0.3046, 0.8013, 0.3618, 0.8188, 0.3618, 0.8188, 0.3046, 0.1996, 0.9442, 0.2503, 0.9814, 0.3092, 0.8754, 0.2633, 0.8413, 0.2503, 0.9814, 0.2833, 1.0, 0.3418, 0.8938, 0.3092, 0.8754, 0.6737, 0.4849, 0.7112, 0.4804, 0.7112, 0.0, 0.6737, 0.004532, 0.7662, 0.1037, 0.7287, 0.1061, 0.7287, 0.5898, 0.7662, 0.5875, 0.7287, 0.1061, 0.7662, 0.1037, 0.7662, 0.09447, 0.7287, 0.08875, 0.6737, 0.5053, 0.7112, 0.5091, 0.7112, 0.4804, 0.6737, 0.4849, 0.7287, 0.08875, 0.7662, 0.09447, 0.7662, 0.0828, 0.7287, 0.06631, 0.6737, 0.5321, 0.7112, 0.5466, 0.7112, 0.5091, 0.6737, 0.5053, 0.7112, 0.5466, 0.6737, 0.5321, 0.6737, 0.5683, 0.7112, 0.5932, 0.7662, 0.06266, 0.7287, 0.03556, 0.7287, 0.06631, 0.7662, 0.0828, 0.7287, 0.03556, 0.7662, 0.06266, 0.7662, 0.03476, 0.7287, 0.0, 0.6737, 0.6101, 0.7112, 0.6428, 0.7112, 0.5932, 0.6737, 0.5683, 0.3951, 0.457, 0.431, 0.4781, 0.433, 0.4404, 0.3992, 0.4139, 0.3795, 0.3984, 0.3463, 0.3723, 0.3418, 0.4259, 0.3771, 0.4465, 0.3463, 0.3723, 0.3795, 0.3984, 0.3892, 0.3552, 0.3585, 0.3257, 0.4414, 0.4052, 0.4102, 0.3752, 0.3992, 0.4139, 0.433, 0.4404, 0.4102, 0.3752, 0.4414, 0.4052, 0.4684, 0.3426, 0.4392, 0.3115, 0.4171, 0.288, 0.3883, 0.2573, 0.3585, 0.3257, 0.3892, 0.3552, 0.4652, 0.201, 0.4389, 0.1681, 0.3883, 0.2573, 0.4171, 0.288, 0.5134, 0.2615, 0.4869, 0.2282, 0.4392, 0.3115, 0.4684, 0.3426, 0.4389, 0.1681, 0.4652, 0.201, 0.5533, 0.09354, 0.53, 0.05839, 0.5969, 0.1592, 0.5734, 0.1237, 0.4869, 0.2282, 0.5134, 0.2615, 0.5734, 0.1237, 0.5969, 0.1592, 0.6417, 0.1237, 0.6201, 0.08745, 0.601, 0.05555, 0.5796, 0.01959, 0.53, 0.05839, 0.5533, 0.09354, 0.5796, 0.01959, 0.601, 0.05555, 0.6332, 0.03589, 0.6119, 0.0, 0.6737, 0.1044, 0.6523, 0.06815, 0.6201, 0.08745, 0.6417, 0.1237, 0.6737, 0.6905, 0.6737, 0.7649, 0.6913, 0.7649, 0.7287, 0.7341, 0.7287, 0.7226, 0.6913, 0.6905, 0.7758, 0.7108, 0.7662, 0.7108, 0.7662, 0.748, 0.7758, 0.748, 0.7616, 0.7485, 0.752, 0.7485, 0.752, 0.7853, 0.7616, 0.7853, 0.7662, 0.7852, 0.7758, 0.7852, 0.7758, 0.748, 0.7662, 0.748, 0.7329, 0.7341, 0.7291, 0.7484, 0.7662, 0.7485, 0.7625, 0.7341, 0.7625, 0.7341, 0.7662, 0.7485, 0.7662, 0.7109, 0.7625, 0.7109, 0.7326, 0.7108, 0.7287, 0.7108, 0.7291, 0.7484, 0.7329, 0.7341, 0.752, 0.7485, 0.7288, 0.7486, 0.7287, 0.7785, 0.752, 0.7782, 0.7758, 0.7568, 0.779, 0.7568, 0.779, 0.7339, 0.7758, 0.7339, 0.779, 0.7108, 0.7758, 0.7108, 0.7758, 0.7339, 0.779, 0.7339, 0.7649, 0.7485, 0.7616, 0.7485, 0.7616, 0.7781, 0.7649, 0.7781, 0.7112, 0.4804, 0.7287, 0.4804, 0.7287, 0.5091, 0.7112, 0.5091, 0.7662, 0.5875, 0.7662, 0.1037, 0.7838, 0.1037, 0.7838, 0.5875, 0.4266, 0.5597, 0.4162, 0.5659, 0.4055, 0.5483, 0.4177, 0.5449, 0.6637, 0.9832, 0.4162, 0.5659, 0.4266, 0.5597, 0.6737, 0.9773, 0.7112, 0.5466, 0.7287, 0.5466, 0.7287, 0.5932, 0.7112, 0.5932, 0.7287, 0.0, 0.7287, 0.4804, 0.7112, 0.4804, 0.7112, 0.0, 0.7112, 0.5091, 0.7287, 0.5091, 0.7287, 0.5466, 0.7112, 0.5466, 0.7838, 0.1037, 0.7662, 0.1037, 0.7662, 0.09447, 0.7838, 0.09447, 0.7838, 0.0828, 0.7662, 0.0828, 0.7662, 0.06266, 0.7838, 0.06266, 0.4177, 0.5449, 0.4055, 0.5483, 0.3939, 0.5241, 0.4079, 0.5247, 0.7838, 0.09447, 0.7662, 0.09447, 0.7662, 0.0828, 0.7838, 0.0828, 0.7112, 0.5932, 0.7287, 0.5932, 0.7287, 0.6428, 0.7112, 0.6428, 0.4079, 0.5247, 0.3939, 0.5241, 0.3829, 0.4895, 0.3989, 0.4948, 0.7838, 0.0, 0.8013, 0.0, 0.8013, 0.03951, 0.7838, 0.03951, 0.7112, 0.6428, 0.7287, 0.6428, 0.7287, 0.6905, 0.7112, 0.6905, 0.3989, 0.4948, 0.3829, 0.4895, 0.3771, 0.4465, 0.3951, 0.457, 0.7838, 0.06266, 0.7662, 0.06266, 0.7662, 0.03476, 0.7838, 0.03476, 0.8013, 0.0, 0.8188, 0.0, 0.8188, 0.02873, 0.8013, 0.02873, 0.3951, 0.457, 0.3771, 0.4465, 0.3795, 0.3984, 0.3992, 0.4139, 0.7838, 0.03476, 0.7662, 0.03476, 0.7662, 0.001882, 0.7838, 0.001882, 0.7838, 0.1065, 0.8013, 0.1065, 0.8013, 0.2029, 0.7838, 0.2029, 0.7838, 0.03951, 0.8013, 0.03951, 0.8013, 0.1065, 0.7838, 0.1065, 0.3992, 0.4139, 0.3795, 0.3984, 0.3892, 0.3552, 0.4102, 0.3752, 0.4392, 0.3115, 0.4171, 0.288, 0.4652, 0.201, 0.4869, 0.2282, 0.4102, 0.3752, 0.3892, 0.3552, 0.4171, 0.288, 0.4392, 0.3115, 0.8013, 0.02873, 0.8188, 0.02873, 0.8188, 0.08915, 0.8013, 0.08915, 0.8013, 0.1753, 0.8188, 0.1753, 0.8188, 0.3046, 0.8013, 0.3046, 0.8013, 0.08915, 0.8188, 0.08915, 0.8188, 0.1753, 0.8013, 0.1753, 0.7838, 0.2029, 0.8013, 0.2029, 0.8013, 0.3433, 0.7838, 0.3433, 0.7838, 0.4062, 0.8013, 0.4062, 0.8013, 0.4435, 0.7838, 0.4435, 0.7838, 0.3433, 0.8013, 0.3433, 0.8013, 0.4062, 0.7838, 0.4062, 0.4869, 0.2282, 0.4652, 0.201, 0.5533, 0.09354, 0.5734, 0.1237, 0.8013, 0.3618, 0.8188, 0.3618, 0.8188, 0.3988, 0.8013, 0.3988, 0.5734, 0.1237, 0.5533, 0.09354, 0.601, 0.05555, 0.6201, 0.08745, 0.8013, 0.3046, 0.8188, 0.3046, 0.8188, 0.3618, 0.8013, 0.3618, 0.6737, 0.4849, 0.6737, 0.004532, 0.7112, 0.0, 0.7112, 0.4804, 0.7662, 0.1037, 0.7662, 0.5875, 0.7287, 0.5898, 0.7287, 0.1061, 0.7287, 0.1061, 0.7287, 0.08875, 0.7662, 0.09447, 0.7662, 0.1037, 0.6737, 0.5053, 0.6737, 0.4849, 0.7112, 0.4804, 0.7112, 0.5091, 0.7287, 0.08875, 0.7287, 0.06631, 0.7662, 0.0828, 0.7662, 0.09447, 0.6737, 0.5321, 0.6737, 0.5053, 0.7112, 0.5091, 0.7112, 0.5466, 0.7112, 0.5466, 0.7112, 0.5932, 0.6737, 0.5683, 0.6737, 0.5321, 0.7662, 0.06266, 0.7662, 0.0828, 0.7287, 0.06631, 0.7287, 0.03556, 0.7287, 0.03556, 0.7287, 0.0, 0.7662, 0.03476, 0.7662, 0.06266, 0.6737, 0.6101, 0.6737, 0.5683, 0.7112, 0.5932, 0.7112, 0.6428, 0.3951, 0.457, 0.3992, 0.4139, 0.433, 0.4404, 0.431, 0.4781, 0.3795, 0.3984, 0.3771, 0.4465, 0.3418, 0.4259, 0.3463, 0.3723, 0.3463, 0.3723, 0.3585, 0.3257, 0.3892, 0.3552, 0.3795, 0.3984, 0.4414, 0.4052, 0.433, 0.4404, 0.3992, 0.4139, 0.4102, 0.3752, 0.4102, 0.3752, 0.4392, 0.3115, 0.4684, 0.3426, 0.4414, 0.4052, 0.4171, 0.288, 0.3892, 0.3552, 0.3585, 0.3257, 0.3883, 0.2573, 0.4652, 0.201, 0.4171, 0.288, 0.3883, 0.2573, 0.4389, 0.1681, 0.5134, 0.2615, 0.4684, 0.3426, 0.4392, 0.3115, 0.4869, 0.2282, 0.4389, 0.1681, 0.53, 0.05839, 0.5533, 0.09354, 0.4652, 0.201, 0.5969, 0.1592, 0.5134, 0.2615, 0.4869, 0.2282, 0.5734, 0.1237, 0.5734, 0.1237, 0.6201, 0.08745, 0.6417, 0.1237, 0.5969, 0.1592, 0.601, 0.05555, 0.5533, 0.09354, 0.53, 0.05839, 0.5796, 0.01959, 0.5796, 0.01959, 0.6119, 0.0, 0.6332, 0.03589, 0.601, 0.05555, 0.6737, 0.1044, 0.6417, 0.1237, 0.6201, 0.08745, 0.6523, 0.06815, 0.6737, 0.6905, 0.6913, 0.6905, 0.7287, 0.7226, 0.7287, 0.7341, 0.6913, 0.7649, 0.6737, 0.7649, 0.7758, 0.7108, 0.7758, 0.748, 0.7662, 0.748, 0.7662, 0.7108, 0.7616, 0.7485, 0.7616, 0.7853, 0.752, 0.7853, 0.752, 0.7485, 0.7662, 0.7852, 0.7662, 0.748, 0.7758, 0.748, 0.7758, 0.7852, 0.7329, 0.7341, 0.7625, 0.7341, 0.7662, 0.7485, 0.7291, 0.7484, 0.7625, 0.7341, 0.7625, 0.7109, 0.7662, 0.7109, 0.7662, 0.7485, 0.7326, 0.7108, 0.7329, 0.7341, 0.7291, 0.7484, 0.7287, 0.7108, 0.752, 0.7485, 0.752, 0.7782, 0.7287, 0.7785, 0.7288, 0.7486, 0.7758, 0.7568, 0.7758, 0.7339, 0.779, 0.7339, 0.779, 0.7568, 0.779, 0.7108, 0.779, 0.7339, 0.7758, 0.7339, 0.7758, 0.7108, 0.7649, 0.7485, 0.7649, 0.7781, 0.7616, 0.7781, 0.7616, 0.7485, 0.0, 0.0, 0.0, 0.0, 0.0, 0.0, 0.0, 0.0, 0.0, 0.0, 0.0, 0.0, 0.0, 0.0, 0.0, 0.0, 0.0, 0.0, 0.0, 0.0, 0.0, 0.0, 0.0, 0.0, 0.0, 0.0, 0.0, 0.0, 0.0, 0.0, 0.0, 0.0, 0.0, 0.0, 0.0, 0.0, 0.0, 0.0, 0.0, 0.0, 0.0, 0.0, 0.0, 0.0, 0.0, 0.0, 0.0, 0.0, 0.0, 0.0])
me_cube_013.materials.append(mat_stone)
me_cube_013.materials.append(mat_portal)
me_cube_013.update()

# ---- objects
ob_light = bpy.data.objects.new('Light', light_light)
ob_camera = bpy.data.objects.new('Camera', cam_camera)
ob_cube_013 = bpy.data.objects.new('Cube.013', me_cube_013)

# ---- transforms, parenting, visibility, modifiers, constraints
ob_light.location = (4.076, 1.005, 5.904)
ob_light.rotation_euler = (0.6503, 0.05522, 1.866)
ob_light.lock_rotations_4d = False
ob_light.empty_display_type = 'ARROWS'
ob_light.color = (0.0, 0.0, 0.0, 0.0)
ob_light.lineart.crease_threshold = 0.0
ob_camera.location = (7.359, -6.926, 4.958)
ob_camera.rotation_euler = (1.109, 0.0, 0.8149)
ob_camera.lock_rotations_4d = False
ob_camera.empty_display_type = 'ARROWS'
ob_camera.color = (0.0, 0.0, 0.0, 0.0)
ob_camera.display_type = 'WIRE'
ob_camera.lineart.crease_threshold = 0.0
ob_cube_013.location = (0.0, 0.0, 0.0)

# ---- collection membership
col_collection.objects.link(ob_light)
col_collection.objects.link(ob_camera)
col_collection.objects.link(ob_cube_013)

# ---- scene / render settings (as saved in the file)
scene.camera = ob_camera
scene.frame_start = 1; scene.frame_end = 250; scene.frame_set(1)
scene.render.engine = 'BLENDER_EEVEE_NEXT'
scene.cycles.sampling_pattern = 'TABULATED_SOBOL'
scene.cycles.use_light_tree = False
scene.view_settings.view_transform = 'Filmic'
bpy.context.view_layer.update()
